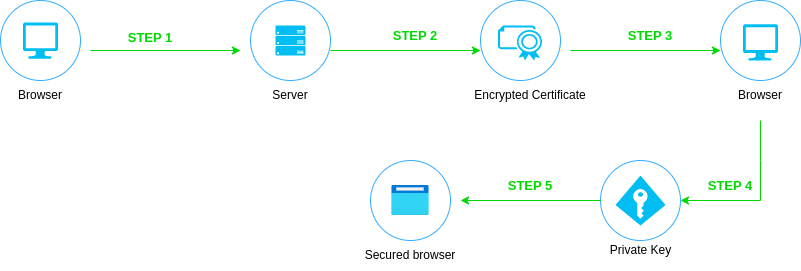

The diagram above was exported from draw.io. Its source (the exported page's mxGraphModel, read from the mxfile embedded in the PNG):
<mxGraphModel dx="782" dy="466" grid="1" gridSize="10" guides="1" tooltips="1" connect="1" arrows="1" fold="1" page="1" pageScale="1" pageWidth="850" pageHeight="1100" math="0" shadow="0">
  <root>
    <mxCell id="0" />
    <mxCell id="1" parent="0" />
    <mxCell id="qlp0CRq8AjFahH4GRkVV-1" value="" style="ellipse;whiteSpace=wrap;html=1;aspect=fixed;fillColor=#FFFFFF;strokeColor=#33ADFF;" vertex="1" parent="1">
      <mxGeometry x="40" y="80" width="80" height="80" as="geometry" />
    </mxCell>
    <mxCell id="qlp0CRq8AjFahH4GRkVV-4" value="" style="verticalLabelPosition=bottom;html=1;verticalAlign=top;align=center;strokeColor=none;fillColor=#00BEF2;shape=mxgraph.azure.computer;pointerEvents=1;" vertex="1" parent="1">
      <mxGeometry x="62.5" y="101.88" width="35" height="36.25" as="geometry" />
    </mxCell>
    <mxCell id="qlp0CRq8AjFahH4GRkVV-5" value="Browser" style="text;html=1;strokeColor=none;fillColor=none;align=center;verticalAlign=middle;whiteSpace=wrap;rounded=0;" vertex="1" parent="1">
      <mxGeometry x="50" y="160" width="60" height="30" as="geometry" />
    </mxCell>
    <mxCell id="qlp0CRq8AjFahH4GRkVV-6" value="" style="endArrow=classic;html=1;rounded=0;strokeColor=#00D900;" edge="1" parent="1">
      <mxGeometry width="50" height="50" relative="1" as="geometry">
        <mxPoint x="130" y="130" as="sourcePoint" />
        <mxPoint x="280" y="130" as="targetPoint" />
      </mxGeometry>
    </mxCell>
    <mxCell id="qlp0CRq8AjFahH4GRkVV-7" value="" style="ellipse;whiteSpace=wrap;html=1;aspect=fixed;fillColor=#FFFFFF;strokeColor=#33ADFF;" vertex="1" parent="1">
      <mxGeometry x="290" y="80" width="80" height="80" as="geometry" />
    </mxCell>
    <mxCell id="qlp0CRq8AjFahH4GRkVV-8" value="" style="verticalLabelPosition=bottom;html=1;verticalAlign=top;align=center;strokeColor=none;fillColor=#00BEF2;shape=mxgraph.azure.server_rack;" vertex="1" parent="1">
      <mxGeometry x="315" y="105" width="30" height="30" as="geometry" />
    </mxCell>
    <mxCell id="qlp0CRq8AjFahH4GRkVV-9" value="Server" style="text;html=1;strokeColor=none;fillColor=none;align=center;verticalAlign=middle;whiteSpace=wrap;rounded=0;" vertex="1" parent="1">
      <mxGeometry x="300" y="160" width="60" height="30" as="geometry" />
    </mxCell>
    <mxCell id="qlp0CRq8AjFahH4GRkVV-10" value="" style="ellipse;whiteSpace=wrap;html=1;aspect=fixed;fillColor=#FFFFFF;strokeColor=#33ADFF;" vertex="1" parent="1">
      <mxGeometry x="520" y="80" width="80" height="80" as="geometry" />
    </mxCell>
    <mxCell id="qlp0CRq8AjFahH4GRkVV-11" value="" style="ellipse;whiteSpace=wrap;html=1;aspect=fixed;fillColor=#FFFFFF;strokeColor=#33ADFF;" vertex="1" parent="1">
      <mxGeometry x="760" y="80" width="80" height="80" as="geometry" />
    </mxCell>
    <mxCell id="qlp0CRq8AjFahH4GRkVV-12" value="" style="endArrow=classic;html=1;rounded=0;strokeColor=#00D900;" edge="1" parent="1">
      <mxGeometry width="50" height="50" relative="1" as="geometry">
        <mxPoint x="370" y="130" as="sourcePoint" />
        <mxPoint x="520" y="130" as="targetPoint" />
      </mxGeometry>
    </mxCell>
    <mxCell id="qlp0CRq8AjFahH4GRkVV-13" value="" style="endArrow=classic;html=1;rounded=0;strokeColor=#00D900;" edge="1" parent="1">
      <mxGeometry width="50" height="50" relative="1" as="geometry">
        <mxPoint x="610" y="130" as="sourcePoint" />
        <mxPoint x="760" y="130" as="targetPoint" />
      </mxGeometry>
    </mxCell>
    <mxCell id="qlp0CRq8AjFahH4GRkVV-14" value="" style="verticalLabelPosition=bottom;html=1;verticalAlign=top;align=center;strokeColor=none;fillColor=#00BEF2;shape=mxgraph.azure.certificate;pointerEvents=1;" vertex="1" parent="1">
      <mxGeometry x="537.5" y="105" width="45" height="35" as="geometry" />
    </mxCell>
    <mxCell id="qlp0CRq8AjFahH4GRkVV-16" value="Encrypted Certificate" style="text;html=1;strokeColor=none;fillColor=none;align=center;verticalAlign=middle;whiteSpace=wrap;rounded=0;" vertex="1" parent="1">
      <mxGeometry x="500" y="160" width="140" height="30" as="geometry" />
    </mxCell>
    <mxCell id="qlp0CRq8AjFahH4GRkVV-17" value="Browser" style="text;html=1;strokeColor=none;fillColor=none;align=center;verticalAlign=middle;whiteSpace=wrap;rounded=0;" vertex="1" parent="1">
      <mxGeometry x="770" y="160" width="60" height="30" as="geometry" />
    </mxCell>
    <mxCell id="qlp0CRq8AjFahH4GRkVV-18" value="" style="verticalLabelPosition=bottom;html=1;verticalAlign=top;align=center;strokeColor=none;fillColor=#00BEF2;shape=mxgraph.azure.computer;pointerEvents=1;" vertex="1" parent="1">
      <mxGeometry x="782.5" y="103.75" width="35" height="36.25" as="geometry" />
    </mxCell>
    <mxCell id="qlp0CRq8AjFahH4GRkVV-23" value="" style="edgeStyle=segmentEdgeStyle;endArrow=classic;html=1;rounded=0;strokeColor=#00D900;" edge="1" parent="1">
      <mxGeometry width="50" height="50" relative="1" as="geometry">
        <mxPoint x="800" y="200" as="sourcePoint" />
        <mxPoint x="720" y="280" as="targetPoint" />
        <Array as="points">
          <mxPoint x="800" y="240" />
          <mxPoint x="800" y="240" />
        </Array>
      </mxGeometry>
    </mxCell>
    <mxCell id="qlp0CRq8AjFahH4GRkVV-24" value="" style="ellipse;whiteSpace=wrap;html=1;aspect=fixed;fillColor=#FFFFFF;strokeColor=#33ADFF;" vertex="1" parent="1">
      <mxGeometry x="640" y="240" width="80" height="80" as="geometry" />
    </mxCell>
    <mxCell id="qlp0CRq8AjFahH4GRkVV-25" value="" style="endArrow=classic;html=1;rounded=0;strokeColor=#00D900;exitX=0;exitY=0.5;exitDx=0;exitDy=0;" edge="1" parent="1" source="qlp0CRq8AjFahH4GRkVV-24">
      <mxGeometry width="50" height="50" relative="1" as="geometry">
        <mxPoint x="450" y="260" as="sourcePoint" />
        <mxPoint x="500" y="280" as="targetPoint" />
      </mxGeometry>
    </mxCell>
    <mxCell id="qlp0CRq8AjFahH4GRkVV-26" value="" style="ellipse;whiteSpace=wrap;html=1;aspect=fixed;fillColor=#FFFFFF;strokeColor=#33ADFF;" vertex="1" parent="1">
      <mxGeometry x="410" y="240" width="80" height="80" as="geometry" />
    </mxCell>
    <mxCell id="qlp0CRq8AjFahH4GRkVV-27" value="" style="verticalLabelPosition=bottom;html=1;verticalAlign=top;align=center;strokeColor=none;fillColor=#00BEF2;shape=mxgraph.azure.access_control;" vertex="1" parent="1">
      <mxGeometry x="655" y="255" width="50" height="50" as="geometry" />
    </mxCell>
    <mxCell id="qlp0CRq8AjFahH4GRkVV-37" value="" style="aspect=fixed;html=1;points=[];align=center;image;fontSize=12;image=img/lib/azure2/general/Browser.svg;strokeColor=#33ADFF;fillColor=#FFFFFF;" vertex="1" parent="1">
      <mxGeometry x="431.25" y="265" width="37.5" height="30" as="geometry" />
    </mxCell>
    <mxCell id="qlp0CRq8AjFahH4GRkVV-38" value="Private Key" style="text;html=1;strokeColor=none;fillColor=none;align=center;verticalAlign=middle;whiteSpace=wrap;rounded=0;" vertex="1" parent="1">
      <mxGeometry x="642.5" y="320" width="75" height="20" as="geometry" />
    </mxCell>
    <mxCell id="qlp0CRq8AjFahH4GRkVV-39" value="Secured browser" style="text;html=1;strokeColor=none;fillColor=none;align=center;verticalAlign=middle;whiteSpace=wrap;rounded=0;" vertex="1" parent="1">
      <mxGeometry x="395" y="320" width="110" height="30" as="geometry" />
    </mxCell>
    <mxCell id="qlp0CRq8AjFahH4GRkVV-40" value="&lt;h3&gt;&lt;font color=&quot;#00d900&quot; style=&quot;font-size: 13px;&quot;&gt;STEP 1&lt;/font&gt;&lt;/h3&gt;" style="text;html=1;strokeColor=none;fillColor=none;align=center;verticalAlign=middle;whiteSpace=wrap;rounded=0;fontSize=9;" vertex="1" parent="1">
      <mxGeometry x="160" y="101.88" width="60" height="30" as="geometry" />
    </mxCell>
    <mxCell id="qlp0CRq8AjFahH4GRkVV-44" value="&lt;h3&gt;&lt;font color=&quot;#00d900&quot; style=&quot;font-size: 13px;&quot;&gt;STEP 2&lt;/font&gt;&lt;/h3&gt;" style="text;html=1;strokeColor=none;fillColor=none;align=center;verticalAlign=middle;whiteSpace=wrap;rounded=0;fontSize=9;" vertex="1" parent="1">
      <mxGeometry x="425" y="100" width="60" height="30" as="geometry" />
    </mxCell>
    <mxCell id="qlp0CRq8AjFahH4GRkVV-45" value="&lt;h3&gt;&lt;font color=&quot;#00d900&quot; style=&quot;font-size: 13px;&quot;&gt;STEP 3&lt;/font&gt;&lt;/h3&gt;" style="text;html=1;strokeColor=none;fillColor=none;align=center;verticalAlign=middle;whiteSpace=wrap;rounded=0;fontSize=9;" vertex="1" parent="1">
      <mxGeometry x="660" y="100" width="60" height="30" as="geometry" />
    </mxCell>
    <mxCell id="qlp0CRq8AjFahH4GRkVV-46" value="&lt;h3&gt;&lt;font color=&quot;#00d900&quot; style=&quot;font-size: 13px;&quot;&gt;STEP 4&lt;/font&gt;&lt;/h3&gt;" style="text;html=1;strokeColor=none;fillColor=none;align=center;verticalAlign=middle;whiteSpace=wrap;rounded=0;fontSize=9;" vertex="1" parent="1">
      <mxGeometry x="740" y="250" width="60" height="30" as="geometry" />
    </mxCell>
    <mxCell id="qlp0CRq8AjFahH4GRkVV-47" value="&lt;h3&gt;&lt;font color=&quot;#00d900&quot; style=&quot;font-size: 13px;&quot;&gt;STEP 5&lt;/font&gt;&lt;/h3&gt;" style="text;html=1;strokeColor=none;fillColor=none;align=center;verticalAlign=middle;whiteSpace=wrap;rounded=0;fontSize=9;" vertex="1" parent="1">
      <mxGeometry x="540" y="250" width="60" height="30" as="geometry" />
    </mxCell>
  </root>
</mxGraphModel>